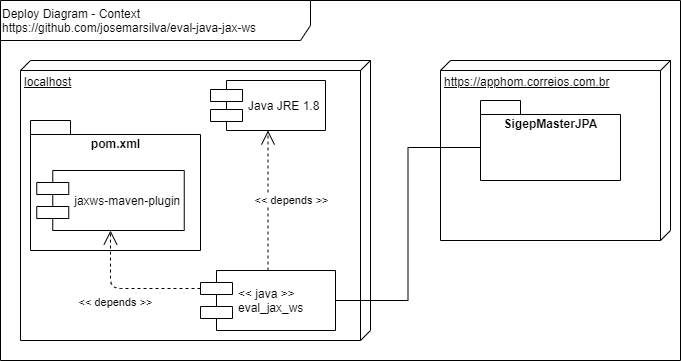

The diagram above was exported from draw.io. Its source (the exported page's mxGraphModel, read from the mxfile embedded in the PNG):
<mxGraphModel dx="852" dy="299" grid="1" gridSize="10" guides="1" tooltips="1" connect="1" arrows="1" fold="1" page="1" pageScale="1" pageWidth="827" pageHeight="1169" math="0" shadow="0">
  <root>
    <mxCell id="0" />
    <mxCell id="1" parent="0" />
    <mxCell id="6OetropUeBoLzL2Sj7KS-1" value="Deploy Diagram - Context&lt;br&gt;https://github.com/josemarsilva/eval-java-jax-ws&lt;br&gt;&lt;span style=&quot;color: rgba(0 , 0 , 0 , 0) ; font-family: monospace ; font-size: 0px&quot;&gt;%3CmxGraphModel%3E%3Croot%3E%3CmxCell%20id%3D%220%22%2F%3E%3CmxCell%20id%3D%221%22%20parent%3D%220%22%2F%3E%3CmxCell%20id%3D%222%22%20value%3D%22%26lt%3Bdiv%20style%3D%26quot%3Btext-align%3A%20center%26quot%3B%26gt%3B%26lt%3Bspan%26gt%3BUsu%C3%A1rio%26lt%3B%2Fspan%26gt%3B%26lt%3B%2Fdiv%26gt%3B%22%20style%3D%22shape%3DumlActor%3BverticalLabelPosition%3Dbottom%3BlabelBackgroundColor%3D%23ffffff%3BverticalAlign%3Dtop%3Bhtml%3D1%3Balign%3Dcenter%3B%22%20vertex%3D%221%22%20parent%3D%221%22%3E%3CmxGeometry%20x%3D%2235%22%20y%3D%2298%22%20width%3D%2230%22%20height%3D%2260%22%20as%3D%22geometry%22%2F%3E%3C%2FmxCell%3E%3C%2Froot%3E%3C%2FmxGraphModel%3E&lt;/span&gt;&lt;font color=&quot;rgba(0, 0, 0, 0)&quot; face=&quot;monospace&quot;&gt;&lt;span style=&quot;font-size: 0px&quot;&gt;eval-nodejs-soape&lt;/span&gt;&lt;/font&gt;" style="shape=umlFrame;whiteSpace=wrap;html=1;width=310;height=40;verticalAlign=top;align=left;" parent="1" vertex="1">
      <mxGeometry x="10" y="10" width="680" height="360" as="geometry" />
    </mxCell>
    <mxCell id="NNuIQbcpsFkkkyfnrant-1" value="localhost" style="verticalAlign=top;align=left;spacingTop=8;spacingLeft=2;spacingRight=12;shape=cube;size=10;direction=south;fontStyle=4;html=1;" parent="1" vertex="1">
      <mxGeometry x="30" y="70" width="350" height="280" as="geometry" />
    </mxCell>
    <mxCell id="NNuIQbcpsFkkkyfnrant-2" value="Java JRE 1.8" style="shape=component;align=left;spacingLeft=36;" parent="1" vertex="1">
      <mxGeometry x="220" y="90" width="115" height="50" as="geometry" />
    </mxCell>
    <mxCell id="NNuIQbcpsFkkkyfnrant-3" value="&lt;&lt; java &gt;&gt;&#10;eval_jax_ws" style="shape=component;align=left;spacingLeft=36;" parent="1" vertex="1">
      <mxGeometry x="210" y="280" width="135" height="60" as="geometry" />
    </mxCell>
    <mxCell id="NNuIQbcpsFkkkyfnrant-6" value="&amp;lt;&amp;lt; depends &amp;gt;&amp;gt;" style="endArrow=open;endSize=12;dashed=1;html=1;exitX=0.5;exitY=0;exitDx=0;exitDy=0;edgeStyle=orthogonalEdgeStyle;" parent="1" source="NNuIQbcpsFkkkyfnrant-3" target="NNuIQbcpsFkkkyfnrant-2" edge="1">
      <mxGeometry y="-22" width="160" relative="1" as="geometry">
        <mxPoint x="60" y="220" as="sourcePoint" />
        <mxPoint x="360" y="180" as="targetPoint" />
        <mxPoint x="1" as="offset" />
      </mxGeometry>
    </mxCell>
    <mxCell id="4LdZcY_jnW5PhKdJBjYm-1" value="pom.xml" style="shape=folder;fontStyle=1;spacingTop=10;tabWidth=40;tabHeight=14;tabPosition=left;html=1;verticalAlign=top;" parent="1" vertex="1">
      <mxGeometry x="40" y="130" width="170" height="130" as="geometry" />
    </mxCell>
    <mxCell id="4LdZcY_jnW5PhKdJBjYm-2" value="jaxws-maven-plugin" style="shape=component;align=left;spacingLeft=36;" parent="1" vertex="1">
      <mxGeometry x="46.25" y="180" width="147.5" height="60" as="geometry" />
    </mxCell>
    <mxCell id="4LdZcY_jnW5PhKdJBjYm-3" value="&amp;lt;&amp;lt; depends &amp;gt;&amp;gt;" style="endArrow=open;endSize=12;dashed=1;html=1;exitX=0;exitY=0.3;exitDx=0;exitDy=0;edgeStyle=orthogonalEdgeStyle;entryX=0.5;entryY=1;entryDx=0;entryDy=0;" parent="1" source="NNuIQbcpsFkkkyfnrant-3" target="4LdZcY_jnW5PhKdJBjYm-2" edge="1">
      <mxGeometry x="0.2292" y="-33" width="160" relative="1" as="geometry">
        <mxPoint x="287.5" y="290" as="sourcePoint" />
        <mxPoint x="287.5" y="150" as="targetPoint" />
        <mxPoint x="-28" y="15" as="offset" />
      </mxGeometry>
    </mxCell>
    <mxCell id="_SIJGez5LwWt7QDbhSk--1" value="https://apphom.correios.com.br" style="verticalAlign=top;align=left;spacingTop=8;spacingLeft=2;spacingRight=12;shape=cube;size=10;direction=south;fontStyle=4;html=1;" vertex="1" parent="1">
      <mxGeometry x="450" y="70" width="230" height="180" as="geometry" />
    </mxCell>
    <mxCell id="_SIJGez5LwWt7QDbhSk--2" value="SigepMasterJPA" style="shape=folder;fontStyle=1;spacingTop=10;tabWidth=40;tabHeight=14;tabPosition=left;html=1;verticalAlign=top;" vertex="1" parent="1">
      <mxGeometry x="490" y="110" width="140" height="80" as="geometry" />
    </mxCell>
    <mxCell id="_SIJGez5LwWt7QDbhSk--3" style="edgeStyle=orthogonalEdgeStyle;rounded=0;orthogonalLoop=1;jettySize=auto;html=1;entryX=0;entryY=0;entryDx=0;entryDy=47;entryPerimeter=0;endArrow=none;endFill=0;" edge="1" parent="1" source="NNuIQbcpsFkkkyfnrant-3" target="_SIJGez5LwWt7QDbhSk--2">
      <mxGeometry relative="1" as="geometry" />
    </mxCell>
  </root>
</mxGraphModel>